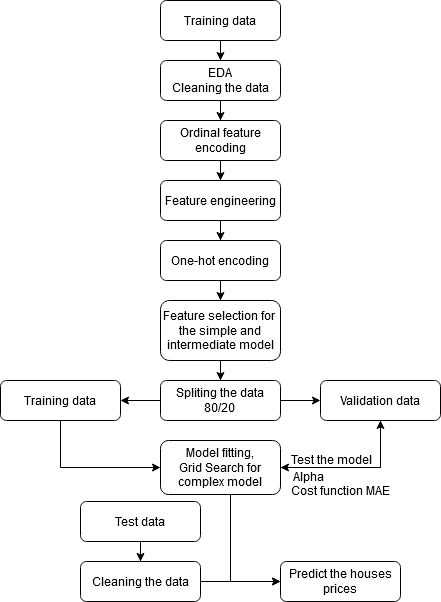

The diagram above was exported from draw.io. Its source (the exported page's mxGraphModel, read from the mxfile embedded in the PNG):
<mxGraphModel dx="1038" dy="585" grid="1" gridSize="10" guides="1" tooltips="1" connect="1" arrows="1" fold="1" page="1" pageScale="1" pageWidth="827" pageHeight="1169" background="#ffffff" math="0" shadow="0">
  <root>
    <mxCell id="0" />
    <mxCell id="1" parent="0" />
    <mxCell id="4" value="" style="edgeStyle=orthogonalEdgeStyle;rounded=0;html=1;jettySize=auto;orthogonalLoop=1;" parent="1" source="2" target="3" edge="1">
      <mxGeometry relative="1" as="geometry" />
    </mxCell>
    <mxCell id="2" value="Training data" style="rounded=1;whiteSpace=wrap;html=1;" parent="1" vertex="1">
      <mxGeometry x="310" y="40" width="120" height="40" as="geometry" />
    </mxCell>
    <mxCell id="7" value="" style="edgeStyle=orthogonalEdgeStyle;rounded=0;html=1;jettySize=auto;orthogonalLoop=1;" parent="1" source="3" target="6" edge="1">
      <mxGeometry relative="1" as="geometry" />
    </mxCell>
    <mxCell id="3" value="&lt;div&gt;EDA&lt;/div&gt;&lt;div&gt;Cleaning the data&lt;/div&gt;" style="rounded=1;whiteSpace=wrap;html=1;" parent="1" vertex="1">
      <mxGeometry x="310" y="100" width="120" height="40" as="geometry" />
    </mxCell>
    <mxCell id="9" value="" style="edgeStyle=orthogonalEdgeStyle;rounded=0;html=1;jettySize=auto;orthogonalLoop=1;" parent="1" source="6" target="8" edge="1">
      <mxGeometry relative="1" as="geometry" />
    </mxCell>
    <mxCell id="6" value="Ordinal feature encoding" style="rounded=1;whiteSpace=wrap;html=1;" parent="1" vertex="1">
      <mxGeometry x="310" y="160" width="120" height="40" as="geometry" />
    </mxCell>
    <mxCell id="14" value="" style="edgeStyle=orthogonalEdgeStyle;rounded=0;html=1;jettySize=auto;orthogonalLoop=1;" parent="1" source="8" target="13" edge="1">
      <mxGeometry relative="1" as="geometry" />
    </mxCell>
    <mxCell id="8" value="Feature engineering" style="rounded=1;whiteSpace=wrap;html=1;" parent="1" vertex="1">
      <mxGeometry x="310" y="220" width="120" height="40" as="geometry" />
    </mxCell>
    <mxCell id="16" value="" style="edgeStyle=orthogonalEdgeStyle;rounded=0;html=1;jettySize=auto;orthogonalLoop=1;" parent="1" source="13" target="15" edge="1">
      <mxGeometry relative="1" as="geometry" />
    </mxCell>
    <mxCell id="13" value="One-hot encoding" style="rounded=1;whiteSpace=wrap;html=1;" parent="1" vertex="1">
      <mxGeometry x="310" y="280" width="120" height="40" as="geometry" />
    </mxCell>
    <mxCell id="30" value="" style="edgeStyle=orthogonalEdgeStyle;rounded=0;html=1;jettySize=auto;orthogonalLoop=1;" parent="1" source="15" target="29" edge="1">
      <mxGeometry relative="1" as="geometry" />
    </mxCell>
    <mxCell id="15" value="Feature selection for&amp;nbsp; the simple and intermediate model" style="rounded=1;whiteSpace=wrap;html=1;" parent="1" vertex="1">
      <mxGeometry x="310" y="340" width="120" height="60" as="geometry" />
    </mxCell>
    <mxCell id="33" value="" style="edgeStyle=orthogonalEdgeStyle;rounded=0;html=1;jettySize=auto;orthogonalLoop=1;" parent="1" source="29" target="17" edge="1">
      <mxGeometry relative="1" as="geometry" />
    </mxCell>
    <mxCell id="34" value="" style="edgeStyle=orthogonalEdgeStyle;rounded=0;html=1;jettySize=auto;orthogonalLoop=1;" parent="1" source="29" target="19" edge="1">
      <mxGeometry relative="1" as="geometry" />
    </mxCell>
    <mxCell id="29" value="&lt;div&gt;Spliting the data&lt;/div&gt;&lt;div&gt;80/20&lt;br&gt;&lt;/div&gt;" style="rounded=1;whiteSpace=wrap;html=1;" parent="1" vertex="1">
      <mxGeometry x="310" y="420" width="120" height="40" as="geometry" />
    </mxCell>
    <mxCell id="nMOXWsVWSb-rL6ldz5Ap-63" value="" style="edgeStyle=orthogonalEdgeStyle;rounded=0;orthogonalLoop=1;jettySize=auto;html=1;entryX=1;entryY=0.5;entryDx=0;entryDy=0;" edge="1" parent="1" source="19" target="21">
      <mxGeometry relative="1" as="geometry">
        <Array as="points">
          <mxPoint x="530" y="507" />
        </Array>
      </mxGeometry>
    </mxCell>
    <mxCell id="19" value="Validation data" style="rounded=1;whiteSpace=wrap;html=1;" parent="1" vertex="1">
      <mxGeometry x="470" y="420" width="120" height="40" as="geometry" />
    </mxCell>
    <mxCell id="47" value="" style="edgeStyle=orthogonalEdgeStyle;rounded=0;html=1;jettySize=auto;orthogonalLoop=1;entryX=0;entryY=0.5;" parent="1" source="17" target="21" edge="1">
      <mxGeometry relative="1" as="geometry">
        <mxPoint x="210" y="540" as="targetPoint" />
        <Array as="points">
          <mxPoint x="210" y="507" />
        </Array>
      </mxGeometry>
    </mxCell>
    <mxCell id="17" value="Training data" style="rounded=1;whiteSpace=wrap;html=1;" parent="1" vertex="1">
      <mxGeometry x="150" y="420" width="120" height="40" as="geometry" />
    </mxCell>
    <mxCell id="41" value="" style="edgeStyle=orthogonalEdgeStyle;rounded=0;html=1;jettySize=auto;orthogonalLoop=1;entryX=0.5;entryY=1;" parent="1" source="21" target="19" edge="1">
      <mxGeometry relative="1" as="geometry">
        <mxPoint x="540" y="506" as="targetPoint" />
      </mxGeometry>
    </mxCell>
    <mxCell id="56" value="" style="edgeStyle=orthogonalEdgeStyle;rounded=0;html=1;jettySize=auto;orthogonalLoop=1;entryX=0;entryY=0.5;" parent="1" source="21" target="60" edge="1">
      <mxGeometry relative="1" as="geometry">
        <mxPoint x="369" y="624" as="targetPoint" />
        <mxPoint x="369" y="538" as="sourcePoint" />
        <Array as="points">
          <mxPoint x="380" y="621" />
        </Array>
      </mxGeometry>
    </mxCell>
    <mxCell id="21" value="&lt;div&gt;Model fitting,&lt;br&gt;&lt;/div&gt;&lt;div&gt;Grid Search for complex model&lt;/div&gt;" style="rounded=1;whiteSpace=wrap;html=1;" parent="1" vertex="1">
      <mxGeometry x="310" y="480" width="120" height="54" as="geometry" />
    </mxCell>
    <mxCell id="58" value="" style="edgeStyle=orthogonalEdgeStyle;rounded=0;html=1;jettySize=auto;orthogonalLoop=1;entryX=0.5;entryY=0;" parent="1" source="51" target="53" edge="1">
      <mxGeometry relative="1" as="geometry">
        <mxPoint x="290" y="661" as="targetPoint" />
        <Array as="points" />
      </mxGeometry>
    </mxCell>
    <mxCell id="51" value="Test data" style="rounded=1;whiteSpace=wrap;html=1;" parent="1" vertex="1">
      <mxGeometry x="230" y="541" width="120" height="40" as="geometry" />
    </mxCell>
    <mxCell id="61" value="" style="edgeStyle=orthogonalEdgeStyle;rounded=0;html=1;jettySize=auto;orthogonalLoop=1;" parent="1" source="53" target="60" edge="1">
      <mxGeometry relative="1" as="geometry" />
    </mxCell>
    <mxCell id="53" value="Cleaning the data " style="rounded=1;whiteSpace=wrap;html=1;" parent="1" vertex="1">
      <mxGeometry x="230" y="601" width="120" height="40" as="geometry" />
    </mxCell>
    <mxCell id="60" value="Predict the houses prices" style="rounded=1;whiteSpace=wrap;html=1;" parent="1" vertex="1">
      <mxGeometry x="430" y="601" width="120" height="40" as="geometry" />
    </mxCell>
    <mxCell id="42" value="Test the model" style="text;html=1;resizable=0;points=[];autosize=1;align=left;verticalAlign=top;spacingTop=-4;" parent="1" vertex="1">
      <mxGeometry x="439" y="490" width="90" height="20" as="geometry" />
    </mxCell>
    <mxCell id="43" value="&lt;span&gt;&lt;span&gt;Cost function&lt;/span&gt;&lt;/span&gt; MAE" style="text;html=1;resizable=0;points=[];autosize=1;align=left;verticalAlign=top;spacingTop=-4;" parent="1" vertex="1">
      <mxGeometry x="439" y="521" width="110" height="20" as="geometry" />
    </mxCell>
    <mxCell id="48" value="&amp;nbsp;Alpha" style="text;html=1;resizable=0;points=[];autosize=1;align=left;verticalAlign=top;spacingTop=-4;" parent="1" vertex="1">
      <mxGeometry x="438" y="507" width="50" height="20" as="geometry" />
    </mxCell>
  </root>
</mxGraphModel>